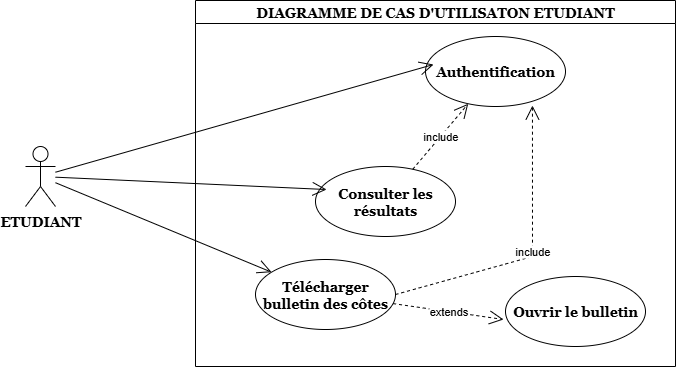

The diagram above was exported from draw.io. Its source (the exported page's mxGraphModel, read from the mxfile embedded in the PNG):
<mxGraphModel dx="872" dy="473" grid="1" gridSize="10" guides="1" tooltips="1" connect="1" arrows="1" fold="1" page="1" pageScale="1" pageWidth="1169" pageHeight="827" math="0" shadow="0">
  <root>
    <mxCell id="0" />
    <mxCell id="1" parent="0" />
    <mxCell id="PlfBPeAaZO4La3fVxyE8-1" value="DIAGRAMME DE CAS D'UTILISATON ETUDIANT" style="swimlane;whiteSpace=wrap;html=1;fontStyle=1;fontSize=14;fontFamily=Georgia;" vertex="1" parent="1">
      <mxGeometry x="340" y="124" width="480" height="366" as="geometry" />
    </mxCell>
    <mxCell id="PlfBPeAaZO4La3fVxyE8-3" value="Authentification" style="ellipse;whiteSpace=wrap;html=1;fontStyle=1;fontFamily=Georgia;fontSize=14;" vertex="1" parent="PlfBPeAaZO4La3fVxyE8-1">
      <mxGeometry x="230" y="36" width="140" height="70" as="geometry" />
    </mxCell>
    <mxCell id="PlfBPeAaZO4La3fVxyE8-6" value="Consulter les résultats" style="ellipse;whiteSpace=wrap;html=1;fontStyle=1;fontFamily=Georgia;fontSize=14;" vertex="1" parent="PlfBPeAaZO4La3fVxyE8-1">
      <mxGeometry x="120" y="166" width="140" height="70" as="geometry" />
    </mxCell>
    <mxCell id="PlfBPeAaZO4La3fVxyE8-9" value="Télécharger bulletin des côtes" style="ellipse;whiteSpace=wrap;html=1;fontStyle=1;fontFamily=Georgia;fontSize=14;" vertex="1" parent="PlfBPeAaZO4La3fVxyE8-1">
      <mxGeometry x="60" y="259" width="140" height="70" as="geometry" />
    </mxCell>
    <mxCell id="PlfBPeAaZO4La3fVxyE8-15" value="include" style="endArrow=open;endSize=12;dashed=1;html=1;rounded=0;exitX=1;exitY=0.5;exitDx=0;exitDy=0;entryX=0.764;entryY=0.986;entryDx=0;entryDy=0;entryPerimeter=0;" edge="1" parent="PlfBPeAaZO4La3fVxyE8-1" source="PlfBPeAaZO4La3fVxyE8-9" target="PlfBPeAaZO4La3fVxyE8-3">
      <mxGeometry width="160" relative="1" as="geometry">
        <mxPoint x="230" y="366" as="sourcePoint" />
        <mxPoint x="290" y="256" as="targetPoint" />
        <Array as="points">
          <mxPoint x="337" y="256" />
        </Array>
      </mxGeometry>
    </mxCell>
    <mxCell id="PlfBPeAaZO4La3fVxyE8-30" value="include" style="endArrow=open;endSize=12;dashed=1;html=1;rounded=0;" edge="1" parent="PlfBPeAaZO4La3fVxyE8-1" source="PlfBPeAaZO4La3fVxyE8-6" target="PlfBPeAaZO4La3fVxyE8-3">
      <mxGeometry width="160" relative="1" as="geometry">
        <mxPoint x="170" y="356" as="sourcePoint" />
        <mxPoint x="223" y="421" as="targetPoint" />
      </mxGeometry>
    </mxCell>
    <mxCell id="PlfBPeAaZO4La3fVxyE8-35" value="extends" style="endArrow=open;endSize=12;dashed=1;html=1;rounded=0;entryX=-0.014;entryY=0.614;entryDx=0;entryDy=0;entryPerimeter=0;" edge="1" parent="PlfBPeAaZO4La3fVxyE8-1" source="PlfBPeAaZO4La3fVxyE8-9" target="PlfBPeAaZO4La3fVxyE8-36">
      <mxGeometry width="160" relative="1" as="geometry">
        <mxPoint x="210" y="306" as="sourcePoint" />
        <mxPoint x="310" y="316" as="targetPoint" />
      </mxGeometry>
    </mxCell>
    <mxCell id="PlfBPeAaZO4La3fVxyE8-36" value="Ouvrir le bulletin" style="ellipse;whiteSpace=wrap;html=1;fontStyle=1;fontFamily=Georgia;fontSize=14;" vertex="1" parent="PlfBPeAaZO4La3fVxyE8-1">
      <mxGeometry x="310" y="276" width="140" height="70" as="geometry" />
    </mxCell>
    <mxCell id="PlfBPeAaZO4La3fVxyE8-2" value="ETUDIANT" style="shape=umlActor;verticalLabelPosition=bottom;verticalAlign=top;html=1;outlineConnect=0;fontStyle=1;fontFamily=Georgia;fontSize=14;" vertex="1" parent="1">
      <mxGeometry x="170" y="270" width="30" height="60" as="geometry" />
    </mxCell>
    <mxCell id="PlfBPeAaZO4La3fVxyE8-4" value="" style="endArrow=open;endFill=1;endSize=12;html=1;rounded=0;entryX=0.057;entryY=0.4;entryDx=0;entryDy=0;entryPerimeter=0;" edge="1" parent="1" source="PlfBPeAaZO4La3fVxyE8-2" target="PlfBPeAaZO4La3fVxyE8-3">
      <mxGeometry width="160" relative="1" as="geometry">
        <mxPoint x="490" y="250" as="sourcePoint" />
        <mxPoint x="650" y="250" as="targetPoint" />
      </mxGeometry>
    </mxCell>
    <mxCell id="PlfBPeAaZO4La3fVxyE8-8" value="" style="endArrow=open;endFill=1;endSize=12;html=1;rounded=0;entryX=0.079;entryY=0.329;entryDx=0;entryDy=0;entryPerimeter=0;" edge="1" parent="1" source="PlfBPeAaZO4La3fVxyE8-2" target="PlfBPeAaZO4La3fVxyE8-6">
      <mxGeometry width="160" relative="1" as="geometry">
        <mxPoint x="390" y="258" as="sourcePoint" />
        <mxPoint x="612" y="240" as="targetPoint" />
      </mxGeometry>
    </mxCell>
    <mxCell id="PlfBPeAaZO4La3fVxyE8-16" value="" style="endArrow=open;endFill=1;endSize=12;html=1;rounded=0;" edge="1" parent="1" source="PlfBPeAaZO4La3fVxyE8-2" target="PlfBPeAaZO4La3fVxyE8-9">
      <mxGeometry width="160" relative="1" as="geometry">
        <mxPoint x="380" y="310" as="sourcePoint" />
        <mxPoint x="739" y="385" as="targetPoint" />
      </mxGeometry>
    </mxCell>
  </root>
</mxGraphModel>